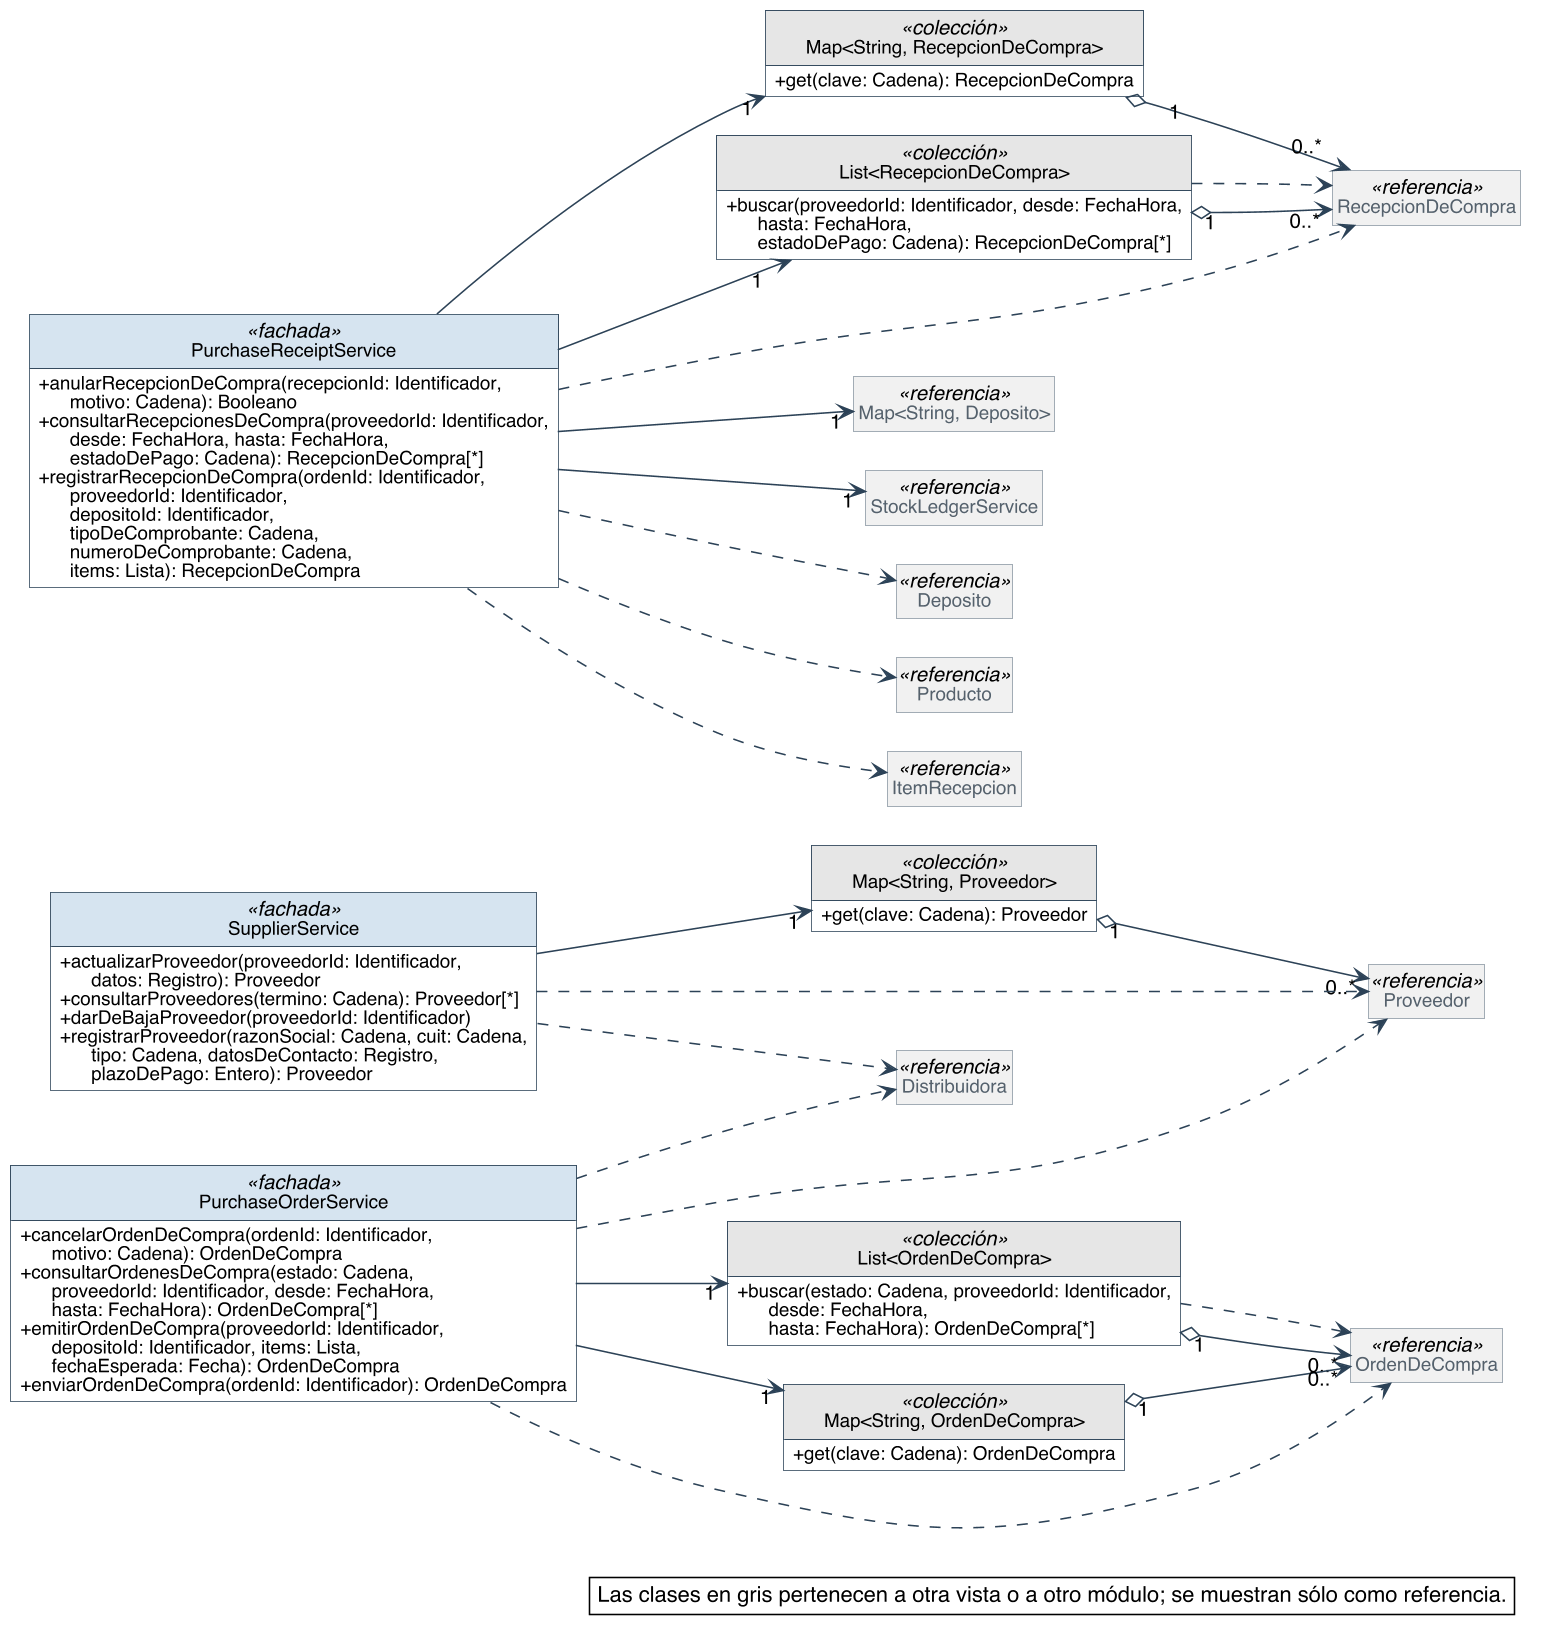

The diagram above was rendered by PlantUML. Its source (embedded in the PNG):
@startuml
skinparam backgroundColor #FFFFFF
skinparam shadowing false
skinparam defaultFontName Helvetica
skinparam defaultFontSize 13
skinparam dpi 150
skinparam nodesep 40
skinparam ranksep 55
skinparam classAttributeIconSize 0
skinparam roundCorner 0
skinparam genericDisplay old
skinparam class {
  BorderColor #2C4257
  BackgroundColor #FFFFFF
  ArrowColor #2C4257
  FontSize 14
  AttributeFontSize 12
  HeaderBackgroundColor #E8EEF3
}
skinparam class<<referencia>> {
  BackgroundColor #F1F1F1
  BorderColor #8A97A3
  FontColor #55616C
}
skinparam class<<fachada>> {
  HeaderBackgroundColor #D6E4F0
}
skinparam class<<controlador>> {
  HeaderBackgroundColor #D6E4F0
}
skinparam class<<fabricación pura>> {
  HeaderBackgroundColor #F3E9CF
}
skinparam class<<colección>> {
  HeaderBackgroundColor #E6E6E6
}
skinparam class<<adaptador>> {
  HeaderBackgroundColor #DCEBDD
}
skinparam interface {
  BorderColor #2C4257
  BackgroundColor #FFFFFF
  HeaderBackgroundColor #DCEBDD
  FontSize 14
  AttributeFontSize 12
}
skinparam note {
  BackgroundColor #FFFFFF
  BorderColor #2C4257
}
skinparam packageStyle rectangle
skinparam package {
  BorderColor #8A97A3
  FontSize 13
  FontColor #55616C
}
hide circle
hide empty members

left to right direction
skinparam nodesep 25
skinparam ranksep 90
class SupplierService <<fachada>> {
  + actualizarProveedor(proveedorId: Identificador,\n      datos: Registro): Proveedor
  + consultarProveedores(termino: Cadena): Proveedor[*]
  + darDeBajaProveedor(proveedorId: Identificador)
  + registrarProveedor(razonSocial: Cadena, cuit: Cadena,\n      tipo: Cadena, datosDeContacto: Registro,\n      plazoDePago: Entero): Proveedor
}
class "Map<String, Proveedor>" as Map_String_Proveedor <<colección>> {
  + get(clave: Cadena): Proveedor
}
class PurchaseOrderService <<fachada>> {
  + cancelarOrdenDeCompra(ordenId: Identificador,\n      motivo: Cadena): OrdenDeCompra
  + consultarOrdenesDeCompra(estado: Cadena,\n      proveedorId: Identificador, desde: FechaHora,\n      hasta: FechaHora): OrdenDeCompra[*]
  + emitirOrdenDeCompra(proveedorId: Identificador,\n      depositoId: Identificador, items: Lista,\n      fechaEsperada: Fecha): OrdenDeCompra
  + enviarOrdenDeCompra(ordenId: Identificador): OrdenDeCompra
}
class "List<OrdenDeCompra>" as List_OrdenDeCompra <<colección>> {
  + buscar(estado: Cadena, proveedorId: Identificador,\n      desde: FechaHora,\n      hasta: FechaHora): OrdenDeCompra[*]
}
class "Map<String, OrdenDeCompra>" as Map_String_OrdenDeCompra <<colección>> {
  + get(clave: Cadena): OrdenDeCompra
}
class PurchaseReceiptService <<fachada>> {
  + anularRecepcionDeCompra(recepcionId: Identificador,\n      motivo: Cadena): Booleano
  + consultarRecepcionesDeCompra(proveedorId: Identificador,\n      desde: FechaHora, hasta: FechaHora,\n      estadoDePago: Cadena): RecepcionDeCompra[*]
  + registrarRecepcionDeCompra(ordenId: Identificador,\n      proveedorId: Identificador,\n      depositoId: Identificador,\n      tipoDeComprobante: Cadena,\n      numeroDeComprobante: Cadena,\n      items: Lista): RecepcionDeCompra
}
class "Map<String, RecepcionDeCompra>" as Map_String_RecepcionDeCompra <<colección>> {
  + get(clave: Cadena): RecepcionDeCompra
}
class "List<RecepcionDeCompra>" as List_RecepcionDeCompra <<colección>> {
  + buscar(proveedorId: Identificador, desde: FechaHora,\n      hasta: FechaHora,\n      estadoDePago: Cadena): RecepcionDeCompra[*]
}
class Proveedor <<referencia>>
class OrdenDeCompra <<referencia>>
class RecepcionDeCompra <<referencia>>
class "Map<String, Deposito>" as Map_String_Deposito <<referencia>>
class StockLedgerService <<referencia>>
class Distribuidora <<referencia>>
class Deposito <<referencia>>
class Producto <<referencia>>
class ItemRecepcion <<referencia>>

Map_String_Proveedor "1" o--> "0..*" Proveedor
List_OrdenDeCompra "1" o--> "0..*" OrdenDeCompra
Map_String_OrdenDeCompra "1" o--> "0..*" OrdenDeCompra
Map_String_RecepcionDeCompra "1" o--> "0..*" RecepcionDeCompra
List_RecepcionDeCompra "1" o--> "0..*" RecepcionDeCompra
PurchaseOrderService --> "1" List_OrdenDeCompra
PurchaseOrderService --> "1" Map_String_OrdenDeCompra
PurchaseReceiptService --> "1" List_RecepcionDeCompra
PurchaseReceiptService --> "1" Map_String_Deposito
PurchaseReceiptService --> "1" Map_String_RecepcionDeCompra
PurchaseReceiptService --> "1" StockLedgerService
SupplierService --> "1" Map_String_Proveedor
List_OrdenDeCompra ..> OrdenDeCompra
List_RecepcionDeCompra ..> RecepcionDeCompra
PurchaseOrderService ..> Distribuidora
PurchaseOrderService ..> OrdenDeCompra
PurchaseOrderService ..> Proveedor
PurchaseReceiptService ..> Deposito
PurchaseReceiptService ..> ItemRecepcion
PurchaseReceiptService ..> Producto
PurchaseReceiptService ..> RecepcionDeCompra
SupplierService ..> Distribuidora
SupplierService ..> Proveedor

legend bottom right
  Las clases en gris pertenecen a otra vista o a otro módulo; se muestran sólo como referencia.
endlegend
@enduml